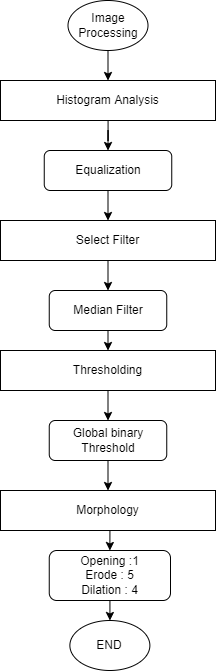

The diagram above was exported from draw.io. Its source (the exported page's mxGraphModel, read from the mxfile embedded in the PNG):
<mxGraphModel dx="1483" dy="816" grid="1" gridSize="10" guides="1" tooltips="1" connect="1" arrows="1" fold="1" page="1" pageScale="1" pageWidth="1169" pageHeight="1654" math="0" shadow="0">
  <root>
    <mxCell id="0" />
    <mxCell id="1" parent="0" />
    <mxCell id="yTID0ijwp2pkAfBGmXH6-25" style="edgeStyle=orthogonalEdgeStyle;rounded=0;orthogonalLoop=1;jettySize=auto;html=1;exitX=0.5;exitY=1;exitDx=0;exitDy=0;entryX=0.5;entryY=0;entryDx=0;entryDy=0;" edge="1" parent="1" source="yTID0ijwp2pkAfBGmXH6-2" target="yTID0ijwp2pkAfBGmXH6-23">
      <mxGeometry relative="1" as="geometry" />
    </mxCell>
    <mxCell id="yTID0ijwp2pkAfBGmXH6-2" value="Equalization" style="rounded=1;whiteSpace=wrap;html=1;" vertex="1" parent="1">
      <mxGeometry x="213.75" y="200" width="127.5" height="40" as="geometry" />
    </mxCell>
    <mxCell id="yTID0ijwp2pkAfBGmXH6-21" style="edgeStyle=orthogonalEdgeStyle;rounded=0;orthogonalLoop=1;jettySize=auto;html=1;entryX=0.5;entryY=0;entryDx=0;entryDy=0;" edge="1" parent="1" source="yTID0ijwp2pkAfBGmXH6-18" target="yTID0ijwp2pkAfBGmXH6-2">
      <mxGeometry relative="1" as="geometry" />
    </mxCell>
    <mxCell id="yTID0ijwp2pkAfBGmXH6-18" value="&lt;span&gt;Histogram Analysis&lt;/span&gt;" style="rounded=0;whiteSpace=wrap;html=1;" vertex="1" parent="1">
      <mxGeometry x="170" y="130" width="215" height="40" as="geometry" />
    </mxCell>
    <mxCell id="yTID0ijwp2pkAfBGmXH6-26" style="edgeStyle=orthogonalEdgeStyle;rounded=0;orthogonalLoop=1;jettySize=auto;html=1;exitX=0.5;exitY=1;exitDx=0;exitDy=0;entryX=0.5;entryY=0;entryDx=0;entryDy=0;" edge="1" parent="1" source="yTID0ijwp2pkAfBGmXH6-23" target="yTID0ijwp2pkAfBGmXH6-27">
      <mxGeometry relative="1" as="geometry">
        <mxPoint x="278" y="340" as="targetPoint" />
      </mxGeometry>
    </mxCell>
    <mxCell id="yTID0ijwp2pkAfBGmXH6-23" value="Select Filter" style="rounded=0;whiteSpace=wrap;html=1;" vertex="1" parent="1">
      <mxGeometry x="170" y="270" width="215" height="40" as="geometry" />
    </mxCell>
    <mxCell id="yTID0ijwp2pkAfBGmXH6-30" style="edgeStyle=orthogonalEdgeStyle;rounded=0;orthogonalLoop=1;jettySize=auto;html=1;exitX=0.5;exitY=1;exitDx=0;exitDy=0;entryX=0.5;entryY=0;entryDx=0;entryDy=0;" edge="1" parent="1" source="yTID0ijwp2pkAfBGmXH6-27" target="yTID0ijwp2pkAfBGmXH6-28">
      <mxGeometry relative="1" as="geometry" />
    </mxCell>
    <mxCell id="yTID0ijwp2pkAfBGmXH6-27" value="Median Filter" style="rounded=1;whiteSpace=wrap;html=1;" vertex="1" parent="1">
      <mxGeometry x="218.75" y="340" width="117.5" height="40" as="geometry" />
    </mxCell>
    <mxCell id="yTID0ijwp2pkAfBGmXH6-31" style="edgeStyle=orthogonalEdgeStyle;rounded=0;orthogonalLoop=1;jettySize=auto;html=1;exitX=0.5;exitY=1;exitDx=0;exitDy=0;entryX=0.5;entryY=0;entryDx=0;entryDy=0;" edge="1" parent="1" source="yTID0ijwp2pkAfBGmXH6-28" target="yTID0ijwp2pkAfBGmXH6-29">
      <mxGeometry relative="1" as="geometry" />
    </mxCell>
    <mxCell id="yTID0ijwp2pkAfBGmXH6-28" value="Thresholding" style="rounded=0;whiteSpace=wrap;html=1;" vertex="1" parent="1">
      <mxGeometry x="170" y="400" width="215" height="40" as="geometry" />
    </mxCell>
    <mxCell id="yTID0ijwp2pkAfBGmXH6-35" style="edgeStyle=orthogonalEdgeStyle;rounded=0;orthogonalLoop=1;jettySize=auto;html=1;exitX=0.5;exitY=1;exitDx=0;exitDy=0;entryX=0.5;entryY=0;entryDx=0;entryDy=0;" edge="1" parent="1" source="yTID0ijwp2pkAfBGmXH6-29" target="yTID0ijwp2pkAfBGmXH6-33">
      <mxGeometry relative="1" as="geometry" />
    </mxCell>
    <mxCell id="yTID0ijwp2pkAfBGmXH6-29" value="Global binary Threshold" style="rounded=1;whiteSpace=wrap;html=1;" vertex="1" parent="1">
      <mxGeometry x="218.75" y="470" width="117.5" height="40" as="geometry" />
    </mxCell>
    <mxCell id="yTID0ijwp2pkAfBGmXH6-36" style="edgeStyle=orthogonalEdgeStyle;rounded=0;orthogonalLoop=1;jettySize=auto;html=1;exitX=0.5;exitY=1;exitDx=0;exitDy=0;entryX=0.5;entryY=0;entryDx=0;entryDy=0;" edge="1" parent="1" source="yTID0ijwp2pkAfBGmXH6-33" target="yTID0ijwp2pkAfBGmXH6-34">
      <mxGeometry relative="1" as="geometry" />
    </mxCell>
    <mxCell id="yTID0ijwp2pkAfBGmXH6-33" value="Morphology" style="rounded=0;whiteSpace=wrap;html=1;" vertex="1" parent="1">
      <mxGeometry x="170" y="540" width="215" height="40" as="geometry" />
    </mxCell>
    <mxCell id="yTID0ijwp2pkAfBGmXH6-44" style="edgeStyle=orthogonalEdgeStyle;rounded=0;orthogonalLoop=1;jettySize=auto;html=1;entryX=0.5;entryY=0;entryDx=0;entryDy=0;" edge="1" parent="1" source="yTID0ijwp2pkAfBGmXH6-34" target="yTID0ijwp2pkAfBGmXH6-45">
      <mxGeometry relative="1" as="geometry">
        <mxPoint x="279.375" y="690" as="targetPoint" />
      </mxGeometry>
    </mxCell>
    <mxCell id="yTID0ijwp2pkAfBGmXH6-34" value="Opening :1&lt;br&gt;Erode : 5&lt;br&gt;Dilation : 4" style="rounded=1;whiteSpace=wrap;html=1;" vertex="1" parent="1">
      <mxGeometry x="218.75" y="600" width="121.25" height="50" as="geometry" />
    </mxCell>
    <mxCell id="yTID0ijwp2pkAfBGmXH6-42" style="edgeStyle=orthogonalEdgeStyle;rounded=0;orthogonalLoop=1;jettySize=auto;html=1;exitX=0.5;exitY=1;exitDx=0;exitDy=0;entryX=0.5;entryY=0;entryDx=0;entryDy=0;" edge="1" parent="1" source="yTID0ijwp2pkAfBGmXH6-47" target="yTID0ijwp2pkAfBGmXH6-18">
      <mxGeometry relative="1" as="geometry">
        <mxPoint x="277.5" y="90" as="sourcePoint" />
      </mxGeometry>
    </mxCell>
    <mxCell id="yTID0ijwp2pkAfBGmXH6-45" value="END" style="ellipse;whiteSpace=wrap;html=1;" vertex="1" parent="1">
      <mxGeometry x="239.38" y="670" width="80" height="50" as="geometry" />
    </mxCell>
    <mxCell id="yTID0ijwp2pkAfBGmXH6-47" value="Image Processing" style="ellipse;whiteSpace=wrap;html=1;" vertex="1" parent="1">
      <mxGeometry x="237.5" y="50" width="80" height="50" as="geometry" />
    </mxCell>
  </root>
</mxGraphModel>